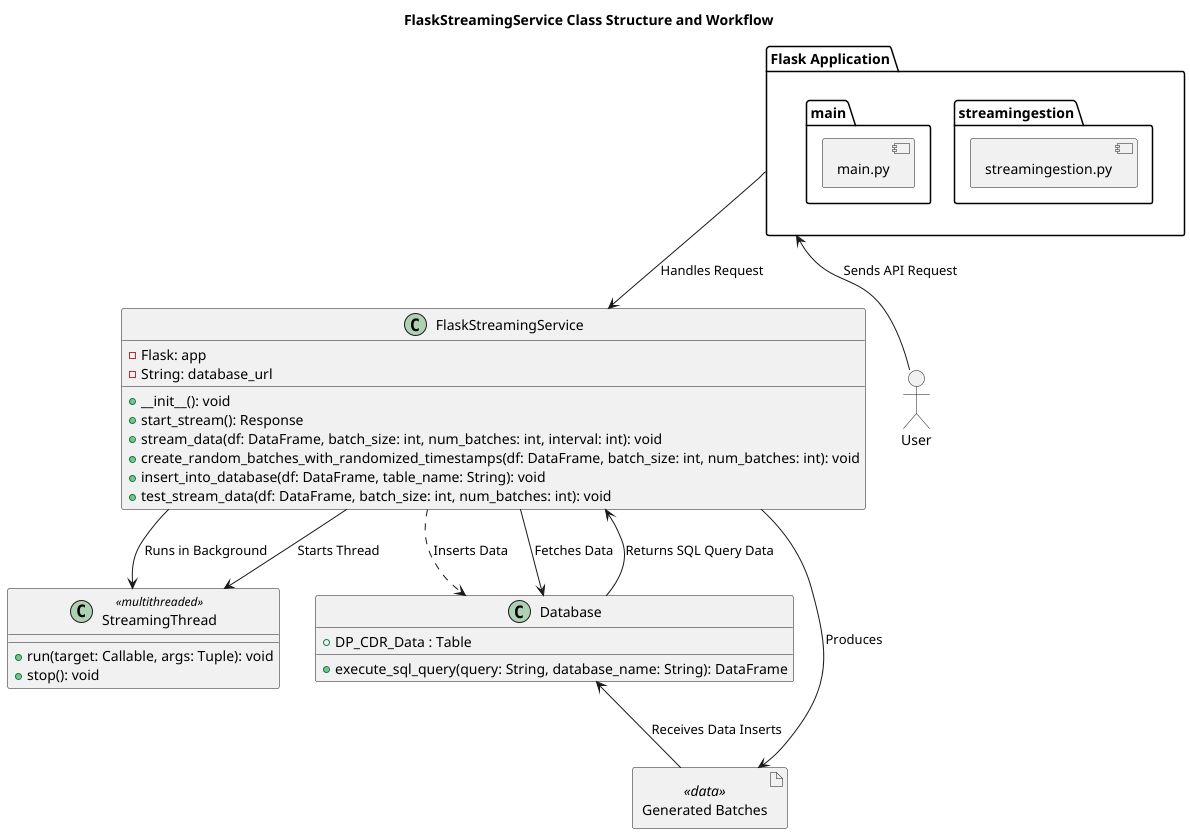

The diagram above was rendered by PlantUML. Its source (embedded in the PNG):
@startuml
allowmixing
title FlaskStreamingService Class Structure and Workflow

package "Flask Application" {
    component [streamingestion.py]
    component [main.py]
}

class FlaskStreamingService {
    -Flask: app
    -String: database_url

    +__init__(): void
    +start_stream(): Response
    +stream_data(df: DataFrame, batch_size: int, num_batches: int, interval: int): void
    +create_random_batches_with_randomized_timestamps(df: DataFrame, batch_size: int, num_batches: int): void
    +insert_into_database(df: DataFrame, table_name: String): void
    +test_stream_data(df: DataFrame, batch_size: int, num_batches: int): void
}

FlaskStreamingService --> StreamingThread : "Runs in Background"
FlaskStreamingService ..> Database : "Inserts Data"

class Database {
    + execute_sql_query(query: String, database_name: String): DataFrame
    + DP_CDR_Data : Table
}

class StreamingThread <<multithreaded>> {
    + run(target: Callable, args: Tuple): void
    + stop(): void
}

actor User

FlaskStreamingService --> Database : "Fetches Data"
FlaskStreamingService --> StreamingThread : "Starts Thread"

"Flask Application" <-- User : "Sends API Request"
"Flask Application" --> FlaskStreamingService : "Handles Request"

artifact "Generated Batches" <<data>> as generated_batches
FlaskStreamingService --> generated_batches : "Produces"

Database --> FlaskStreamingService : "Returns SQL Query Data"
Database <-- generated_batches : "Receives Data Inserts"

@enduml